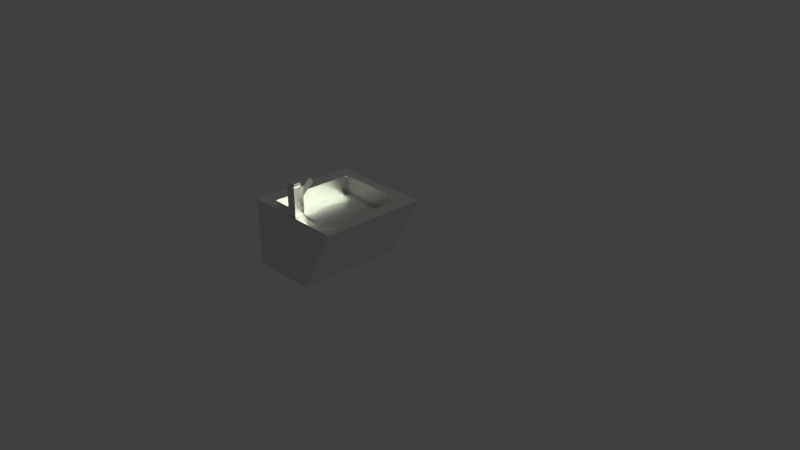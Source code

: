 # Source: waterFountain.blend  (saved by Blender 2.78.0; exported with 4.5.12 LTS)
import bpy
from mathutils import Matrix  # noqa: F401  (used for matrix-valued properties, if any)

bpy.ops.wm.read_factory_settings(use_empty=True)
scene = bpy.context.scene
scene.name = 'Scene'

# ---- collections
col_collection_1 = bpy.data.collections.new('Collection 1'); scene.collection.children.link(col_collection_1)

# ---- materials (node trees are filled in below, after node groups)
mat_metal = bpy.data.materials.new('Metal')
mat_metal.alpha_threshold = 0.0
mat_metal.roughness = 0.5

# ---- material node trees
mat_metal.use_nodes = True; mat_metal.node_tree.nodes.clear()
_N = mat_metal.node_tree.nodes; _L = mat_metal.node_tree.links
n0 = _N.new('ShaderNodeOutputMaterial'); n0.name = 'Material Output'; n0.location = (300, 300)
n1 = _N.new('ShaderNodeBsdfAnisotropic'); n1.name = 'Glossy BSDF'; n1.location = (10, 300)
n1.distribution = 'GGX'
n1.inputs[1].default_value = 0.3162
_L.new(n1.outputs[0], n0.inputs[0])
n0.is_active_output = True

# ---- world
world_world = bpy.data.worlds.new('World'); scene.world = world_world
world_world.color = (0.05088, 0.05088, 0.05088)
world_world.use_sun_shadow = False
world_world.sun_shadow_jitter_overblur = 0.0
world_world.cycles.sampling_method = 'MANUAL'

# ---- cameras
cam_camera = bpy.data.cameras.new('Camera')
cam_camera.clip_end = 100.0
cam_camera.lens = 35.0
cam_camera.sensor_width = 32.0
cam_camera.sensor_height = 18.0
cam_camera.ortho_scale = 7.314
cam_camera.dof.focus_distance = 0.0

# ---- lights
light_lamp = bpy.data.lights.new('Lamp', 'SUN')
light_lamp.color = (0.9221, 1.0, 0.7706)
light_lamp.transmission_factor = 0.0
light_lamp.cutoff_distance = 30.0
light_lamp.angle = 0.1993
light_lamp.energy = 5.0
light_lamp.shadow_buffer_clip_start = 1.001
light_lamp.shadow_soft_size = 0.1
light_lamp.shadow_cascade_max_distance = 1000.0

# ---- meshes
me_cube_001 = bpy.data.meshes.new('Cube.001')
me_cube_001.from_pydata([(-1.0, -4.014, -2.05), (-1.0, -4.014, -0.04953), (-1.0, -2.014, -2.05), (-1.0, -2.014, -0.04953), (1.0, -4.014, -2.05), (1.0, -4.014, -0.04953), (1.0, -2.014, -2.05), (1.0, -2.014, -0.04953), (-1.0, -4.014, -0.7133), (-1.0, -2.014, -0.7133), (1.0, -2.014, -0.7133), (1.0, -4.014, -0.7133), (-0.6874, 0.01739, 0.3218), (0.6874, 0.01739, 0.3218), (-0.6874, 0.5135, -0.1005), (0.6874, 0.5135, -0.1005), (-0.7, -3.714, -0.04953), (-0.7, -2.314, -0.04953), (0.7, -2.314, -0.04953), (0.7, -3.714, -0.04953), (-0.7, -3.714, 0.2128), (-0.7, -2.314, 0.2128), (0.7, -2.314, 0.2128), (0.7, -3.714, 0.2128)], [], [(8, 1, 3, 9), (9, 3, 12, 14), (10, 7, 5, 11), (11, 5, 1, 8), (2, 6, 4, 0), (3, 1, 16, 17), (4, 11, 8, 0), (6, 10, 11, 4), (2, 9, 10, 6), (0, 8, 9, 2), (14, 12, 13, 15), (10, 9, 14, 15), (3, 7, 13, 12), (7, 10, 15, 13), (16, 19, 23, 20), (1, 5, 19, 16), (7, 3, 17, 18), (5, 7, 18, 19), (22, 21, 20, 23), (18, 17, 21, 22), (19, 18, 22, 23), (17, 16, 20, 21)])
me_cube_001.materials.append(mat_metal)
me_cube_001.use_remesh_preserve_volume = False
me_cube_001.use_remesh_preserve_attributes = False
me_cube_001.use_mirror_vertex_groups = False
me_cube_001.update()
me_cube = bpy.data.meshes.new('Cube')
me_cube.from_pydata([(-0.08, 1.0, -0.1526), (-0.08, -1.0, -0.1526), (-1.0, -1.0, -0.1526), (-1.0, 1.0, -0.1526), (0.42, 1.0, 0.75), (0.42, -1.0, 0.75), (-1.0, -1.0, 0.75), (-1.0, 1.0, 0.75), (0.22, 0.8, 0.5), (0.22, -0.8, 0.5), (-0.8, 0.8, 0.5), (-0.8, -0.8, 0.5), (-0.8, -0.8, 0.75), (-0.8, 0.8, 0.75), (0.22, -0.8, 0.75), (0.22, 0.8, 0.75)], [], [(0, 1, 2, 3), (5, 14, 12, 6), (0, 4, 5, 1), (1, 5, 6, 2), (2, 6, 7, 3), (4, 0, 3, 7), (8, 10, 11, 9), (15, 8, 9, 14), (14, 9, 11, 12), (6, 12, 13, 7), (4, 15, 14, 5), (7, 13, 15, 4), (13, 10, 8, 15), (12, 11, 10, 13)])
me_cube.materials.append(mat_metal)
me_cube.use_remesh_preserve_volume = False
me_cube.use_remesh_preserve_attributes = False
me_cube.use_mirror_vertex_groups = False
me_cube.update()

# ---- objects
ob_faucet = bpy.data.objects.new('faucet', me_cube_001)
ob_basin = bpy.data.objects.new('basin', me_cube)
ob_lamp = bpy.data.objects.new('Lamp', light_lamp)
ob_camera = bpy.data.objects.new('Camera', cam_camera)

# ---- transforms, parenting, visibility, modifiers, constraints
ob_faucet.location = (-0.2836, -0.6996, 1.145)
ob_faucet.scale = (0.06635, 0.06635, 0.1906)
ob_faucet.lineart.crease_threshold = 0.0
ob_basin.location = (0.0, -0.2552, 0.0)
ob_basin.scale = (1.0, 0.719, 1.0)
ob_basin.lock_rotations_4d = False
ob_basin.empty_display_type = 'ARROWS'
ob_basin.lineart.crease_threshold = 0.0
ob_lamp.location = (4.076, 1.005, 5.904)
ob_lamp.rotation_euler = (0.6503, 0.05522, 1.866)
ob_lamp.lock_rotations_4d = False
ob_lamp.empty_display_type = 'ARROWS'
ob_lamp.color = (0.0, 0.0, 0.0, 0.0)
ob_lamp.lineart.crease_threshold = 0.0
ob_camera.location = (7.481, -6.508, 5.344)
ob_camera.rotation_euler = (1.109, 0.0, 0.8149)
ob_camera.lock_rotations_4d = False
ob_camera.empty_display_type = 'ARROWS'
ob_camera.color = (0.0, 0.0, 0.0, 0.0)
ob_camera.display_type = 'WIRE'
ob_camera.lineart.crease_threshold = 0.0

# ---- collection membership
col_collection_1.objects.link(ob_faucet)
col_collection_1.objects.link(ob_basin)
col_collection_1.objects.link(ob_lamp)
col_collection_1.objects.link(ob_camera)

# ---- scene / render settings (as saved in the file)
scene.camera = ob_camera
scene.frame_start = 1; scene.frame_end = 250; scene.frame_set(1)
scene.render.engine = 'CYCLES'
scene.render.resolution_percentage = 50
scene.render.dither_intensity = 0.0
scene.cycles.use_denoising = False
scene.cycles.samples = 128
scene.cycles.sampling_pattern = 'TABULATED_SOBOL'
scene.cycles.light_sampling_threshold = 0.0
scene.cycles.use_adaptive_sampling = False
scene.cycles.use_light_tree = False
scene.cycles.blur_glossy = 0.0
scene.cycles.sample_clamp_indirect = 0.0
scene.view_settings.view_transform = 'Standard'
bpy.context.view_layer.update()
